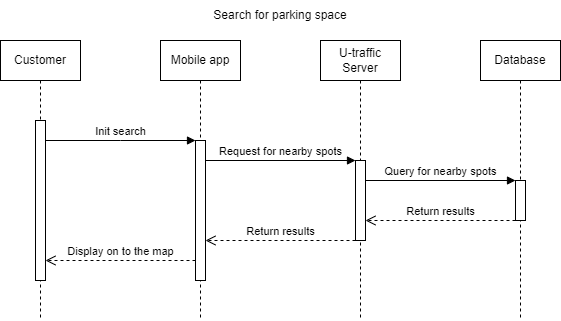

The diagram above was exported from draw.io. Its source (the exported page's mxGraphModel, read from the mxfile embedded in the PNG):
<mxGraphModel dx="961" dy="523" grid="1" gridSize="10" guides="1" tooltips="1" connect="1" arrows="1" fold="1" page="1" pageScale="1" pageWidth="850" pageHeight="1100" math="0" shadow="0">
  <root>
    <mxCell id="0" />
    <mxCell id="1" parent="0" />
    <mxCell id="YFr3TERQ7mqaPpaw1jr--4" value="Customer" style="shape=umlLifeline;perimeter=lifelinePerimeter;whiteSpace=wrap;html=1;container=1;dropTarget=0;collapsible=0;recursiveResize=0;outlineConnect=0;portConstraint=eastwest;newEdgeStyle={&quot;edgeStyle&quot;:&quot;elbowEdgeStyle&quot;,&quot;elbow&quot;:&quot;vertical&quot;,&quot;curved&quot;:0,&quot;rounded&quot;:0};" vertex="1" parent="1">
      <mxGeometry x="240" y="120" width="80" height="280" as="geometry" />
    </mxCell>
    <mxCell id="YFr3TERQ7mqaPpaw1jr--6" value="" style="html=1;points=[[0,0,0,0,5],[0,1,0,0,-5],[1,0,0,0,5],[1,1,0,0,-5]];perimeter=orthogonalPerimeter;outlineConnect=0;targetShapes=umlLifeline;portConstraint=eastwest;newEdgeStyle={&quot;curved&quot;:0,&quot;rounded&quot;:0};" vertex="1" parent="YFr3TERQ7mqaPpaw1jr--4">
      <mxGeometry x="35" y="80" width="10" height="160" as="geometry" />
    </mxCell>
    <mxCell id="YFr3TERQ7mqaPpaw1jr--5" value="Mobile app" style="shape=umlLifeline;perimeter=lifelinePerimeter;whiteSpace=wrap;html=1;container=1;dropTarget=0;collapsible=0;recursiveResize=0;outlineConnect=0;portConstraint=eastwest;newEdgeStyle={&quot;edgeStyle&quot;:&quot;elbowEdgeStyle&quot;,&quot;elbow&quot;:&quot;vertical&quot;,&quot;curved&quot;:0,&quot;rounded&quot;:0};" vertex="1" parent="1">
      <mxGeometry x="400" y="120" width="80" height="280" as="geometry" />
    </mxCell>
    <mxCell id="YFr3TERQ7mqaPpaw1jr--9" value="" style="html=1;points=[[0,0,0,0,5],[0,1,0,0,-5],[1,0,0,0,5],[1,1,0,0,-5]];perimeter=orthogonalPerimeter;outlineConnect=0;targetShapes=umlLifeline;portConstraint=eastwest;newEdgeStyle={&quot;curved&quot;:0,&quot;rounded&quot;:0};" vertex="1" parent="YFr3TERQ7mqaPpaw1jr--5">
      <mxGeometry x="35" y="100" width="10" height="140" as="geometry" />
    </mxCell>
    <mxCell id="YFr3TERQ7mqaPpaw1jr--8" value="Init search" style="html=1;verticalAlign=bottom;endArrow=block;curved=0;rounded=0;" edge="1" parent="1">
      <mxGeometry width="80" relative="1" as="geometry">
        <mxPoint x="285" y="220" as="sourcePoint" />
        <mxPoint x="435" y="220" as="targetPoint" />
        <Array as="points">
          <mxPoint x="360" y="220" />
        </Array>
      </mxGeometry>
    </mxCell>
    <mxCell id="YFr3TERQ7mqaPpaw1jr--10" value="U-traffic Server" style="shape=umlLifeline;perimeter=lifelinePerimeter;whiteSpace=wrap;html=1;container=1;dropTarget=0;collapsible=0;recursiveResize=0;outlineConnect=0;portConstraint=eastwest;newEdgeStyle={&quot;curved&quot;:0,&quot;rounded&quot;:0};" vertex="1" parent="1">
      <mxGeometry x="560" y="120" width="80" height="280" as="geometry" />
    </mxCell>
    <mxCell id="YFr3TERQ7mqaPpaw1jr--12" value="" style="html=1;points=[[0,0,0,0,5],[0,1,0,0,-5],[1,0,0,0,5],[1,1,0,0,-5]];perimeter=orthogonalPerimeter;outlineConnect=0;targetShapes=umlLifeline;portConstraint=eastwest;newEdgeStyle={&quot;curved&quot;:0,&quot;rounded&quot;:0};" vertex="1" parent="YFr3TERQ7mqaPpaw1jr--10">
      <mxGeometry x="35" y="120" width="10" height="80" as="geometry" />
    </mxCell>
    <mxCell id="YFr3TERQ7mqaPpaw1jr--11" value="Request for nearby spots" style="html=1;verticalAlign=bottom;endArrow=block;curved=0;rounded=0;" edge="1" parent="1">
      <mxGeometry x="-0.0014" width="80" relative="1" as="geometry">
        <mxPoint x="445" y="240" as="sourcePoint" />
        <mxPoint x="595" y="240" as="targetPoint" />
        <mxPoint as="offset" />
      </mxGeometry>
    </mxCell>
    <mxCell id="YFr3TERQ7mqaPpaw1jr--13" value="Database" style="shape=umlLifeline;perimeter=lifelinePerimeter;whiteSpace=wrap;html=1;container=1;dropTarget=0;collapsible=0;recursiveResize=0;outlineConnect=0;portConstraint=eastwest;newEdgeStyle={&quot;curved&quot;:0,&quot;rounded&quot;:0};" vertex="1" parent="1">
      <mxGeometry x="720" y="120" width="80" height="280" as="geometry" />
    </mxCell>
    <mxCell id="YFr3TERQ7mqaPpaw1jr--15" value="" style="html=1;points=[[0,0,0,0,5],[0,1,0,0,-5],[1,0,0,0,5],[1,1,0,0,-5]];perimeter=orthogonalPerimeter;outlineConnect=0;targetShapes=umlLifeline;portConstraint=eastwest;newEdgeStyle={&quot;curved&quot;:0,&quot;rounded&quot;:0};" vertex="1" parent="YFr3TERQ7mqaPpaw1jr--13">
      <mxGeometry x="35" y="140" width="10" height="40" as="geometry" />
    </mxCell>
    <mxCell id="YFr3TERQ7mqaPpaw1jr--16" value="Query for nearby spots" style="html=1;verticalAlign=bottom;endArrow=block;curved=0;rounded=0;" edge="1" parent="1" target="YFr3TERQ7mqaPpaw1jr--15">
      <mxGeometry width="80" relative="1" as="geometry">
        <mxPoint x="605" y="260" as="sourcePoint" />
        <mxPoint x="750" y="260" as="targetPoint" />
      </mxGeometry>
    </mxCell>
    <mxCell id="YFr3TERQ7mqaPpaw1jr--17" value="Return results" style="html=1;verticalAlign=bottom;endArrow=open;dashed=1;endSize=8;curved=0;rounded=0;" edge="1" parent="1">
      <mxGeometry relative="1" as="geometry">
        <mxPoint x="755" y="300" as="sourcePoint" />
        <mxPoint x="605" y="300" as="targetPoint" />
      </mxGeometry>
    </mxCell>
    <mxCell id="YFr3TERQ7mqaPpaw1jr--18" value="Return results" style="html=1;verticalAlign=bottom;endArrow=open;dashed=1;endSize=8;curved=0;rounded=0;" edge="1" parent="1" source="YFr3TERQ7mqaPpaw1jr--12">
      <mxGeometry relative="1" as="geometry">
        <mxPoint x="590" y="320" as="sourcePoint" />
        <mxPoint x="445" y="319.9999999999999" as="targetPoint" />
      </mxGeometry>
    </mxCell>
    <mxCell id="YFr3TERQ7mqaPpaw1jr--19" value="Display on to the map" style="html=1;verticalAlign=bottom;endArrow=open;dashed=1;endSize=8;curved=0;rounded=0;" edge="1" parent="1" target="YFr3TERQ7mqaPpaw1jr--6">
      <mxGeometry relative="1" as="geometry">
        <mxPoint x="435" y="340" as="sourcePoint" />
        <mxPoint x="290" y="340" as="targetPoint" />
      </mxGeometry>
    </mxCell>
    <mxCell id="YFr3TERQ7mqaPpaw1jr--20" value="Search for parking space" style="text;html=1;strokeColor=none;fillColor=none;align=center;verticalAlign=middle;whiteSpace=wrap;rounded=0;" vertex="1" parent="1">
      <mxGeometry x="440" y="80" width="160" height="30" as="geometry" />
    </mxCell>
  </root>
</mxGraphModel>